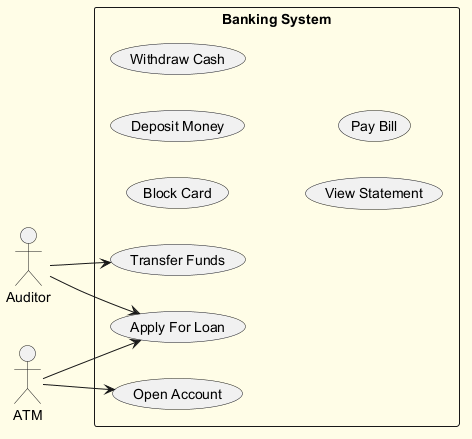

The diagram above was rendered by PlantUML. Its source (embedded in the PNG):
@startuml
skinparam backgroundColor #FFFDE7
skinparam classBackgroundColor #FFF9C4
skinparam classBorderColor #F57F17
left to right direction
actor "Auditor" as Auditor
actor "ATM" as ATM
rectangle "Banking System" {
  usecase "Transfer Funds" as UC_TransferFunds
  usecase "Block Card" as UC_BlockCard
  usecase "Deposit Money" as UC_DepositMoney
  usecase "Apply For Loan" as UC_ApplyForLoan
  usecase "Withdraw Cash" as UC_WithdrawCash
  usecase "View Statement" as UC_ViewStatement
  usecase "Pay Bill" as UC_PayBill
  usecase "Open Account" as UC_OpenAccount
}
Auditor --> UC_ApplyForLoan
Auditor --> UC_TransferFunds
ATM --> UC_OpenAccount
ATM --> UC_ApplyForLoan
@enduml